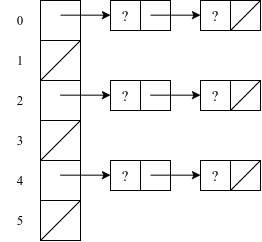

The diagram above was exported from draw.io. Its source (the exported page's mxGraphModel, read from the mxfile embedded in the PNG):
<mxGraphModel dx="464" dy="766" grid="1" gridSize="10" guides="1" tooltips="1" connect="1" arrows="1" fold="1" page="1" pageScale="1" pageWidth="827" pageHeight="1169" math="0" shadow="0" extFonts="source serif pro^https://fonts.googleapis.com/css?family=source+serif+pro|Oxygen Mono^https://fonts.googleapis.com/css?family=Oxygen+Mono">
  <root>
    <mxCell id="0" />
    <mxCell id="1" parent="0" />
    <mxCell id="pXeoQdqGnkiGtNtdOLlY-1" value="" style="rounded=0;whiteSpace=wrap;html=1;fontFamily=Oxygen Mono;fontSize=19;fontColor=#FF0000;" parent="1" vertex="1">
      <mxGeometry x="120" y="160" width="40" height="40" as="geometry" />
    </mxCell>
    <mxCell id="pXeoQdqGnkiGtNtdOLlY-3" value="" style="rounded=0;whiteSpace=wrap;html=1;fontFamily=Oxygen Mono;fontSize=19;fontColor=#FF0000;" parent="1" vertex="1">
      <mxGeometry x="120" y="200" width="40" height="40" as="geometry" />
    </mxCell>
    <mxCell id="pXeoQdqGnkiGtNtdOLlY-4" value="1" style="text;html=1;strokeColor=none;fillColor=none;align=center;verticalAlign=middle;whiteSpace=wrap;rounded=0;fontFamily=Oxygen Mono;fontSize=13;" parent="1" vertex="1">
      <mxGeometry x="80" y="210" width="40" height="20" as="geometry" />
    </mxCell>
    <mxCell id="pXeoQdqGnkiGtNtdOLlY-17" value="" style="rounded=0;whiteSpace=wrap;html=1;fontFamily=Oxygen Mono;fontSize=19;fontColor=#FF0000;" parent="1" vertex="1">
      <mxGeometry x="120" y="240" width="40" height="40" as="geometry" />
    </mxCell>
    <mxCell id="pXeoQdqGnkiGtNtdOLlY-18" value="2" style="text;html=1;strokeColor=none;fillColor=none;align=center;verticalAlign=middle;whiteSpace=wrap;rounded=0;fontFamily=Oxygen Mono;fontSize=13;" parent="1" vertex="1">
      <mxGeometry x="80" y="250" width="40" height="20" as="geometry" />
    </mxCell>
    <mxCell id="pXeoQdqGnkiGtNtdOLlY-19" value="" style="rounded=0;whiteSpace=wrap;html=1;fontFamily=Oxygen Mono;fontSize=19;fontColor=#FF0000;" parent="1" vertex="1">
      <mxGeometry x="120" y="280" width="40" height="40" as="geometry" />
    </mxCell>
    <mxCell id="pXeoQdqGnkiGtNtdOLlY-21" value="" style="rounded=0;whiteSpace=wrap;html=1;fontFamily=Oxygen Mono;fontSize=19;fontColor=#FF0000;" parent="1" vertex="1">
      <mxGeometry x="120" y="320" width="40" height="40" as="geometry" />
    </mxCell>
    <mxCell id="pXeoQdqGnkiGtNtdOLlY-22" value="4" style="text;html=1;strokeColor=none;fillColor=none;align=center;verticalAlign=middle;whiteSpace=wrap;rounded=0;fontFamily=Oxygen Mono;fontSize=13;" parent="1" vertex="1">
      <mxGeometry x="80" y="330" width="40" height="20" as="geometry" />
    </mxCell>
    <mxCell id="pXeoQdqGnkiGtNtdOLlY-23" value="" style="rounded=0;whiteSpace=wrap;html=1;fontFamily=Oxygen Mono;fontSize=19;fontColor=#FF0000;" parent="1" vertex="1">
      <mxGeometry x="120" y="360" width="40" height="40" as="geometry" />
    </mxCell>
    <mxCell id="pXeoQdqGnkiGtNtdOLlY-48" value="?" style="rounded=0;whiteSpace=wrap;html=1;fontFamily=Oxygen Mono;fontSize=15;labelBackgroundColor=#ffffff;" parent="1" vertex="1">
      <mxGeometry x="280" y="240" width="30" height="30" as="geometry" />
    </mxCell>
    <mxCell id="pXeoQdqGnkiGtNtdOLlY-49" value="" style="rounded=0;whiteSpace=wrap;html=1;fontFamily=Oxygen Mono;fontSize=15;labelBackgroundColor=#ffffff;" parent="1" vertex="1">
      <mxGeometry x="310" y="240" width="30" height="30" as="geometry" />
    </mxCell>
    <mxCell id="pXeoQdqGnkiGtNtdOLlY-58" value="" style="endArrow=none;html=1;fontFamily=Oxygen Mono;fontSize=15;entryX=1;entryY=0;entryDx=0;entryDy=0;exitX=1;exitY=1;exitDx=0;exitDy=0;labelBackgroundColor=#ffffff;" parent="1" source="pXeoQdqGnkiGtNtdOLlY-48" target="pXeoQdqGnkiGtNtdOLlY-49" edge="1">
      <mxGeometry width="50" height="50" relative="1" as="geometry">
        <mxPoint x="130" y="490" as="sourcePoint" />
        <mxPoint x="180" y="440" as="targetPoint" />
      </mxGeometry>
    </mxCell>
    <mxCell id="pXeoQdqGnkiGtNtdOLlY-103" value="" style="endArrow=classic;html=1;fontFamily=Oxygen Mono;fontSize=15;fontColor=#FF0000;" parent="1" edge="1">
      <mxGeometry width="50" height="50" relative="1" as="geometry">
        <mxPoint x="140" y="174.6599999999998" as="sourcePoint" />
        <mxPoint x="190" y="174.6599999999998" as="targetPoint" />
      </mxGeometry>
    </mxCell>
    <mxCell id="pXeoQdqGnkiGtNtdOLlY-104" value="0" style="ellipse;whiteSpace=wrap;html=1;rounded=0;fontFamily=Oxygen Mono;fontSize=13;align=center;strokeColor=none;" parent="1" vertex="1">
      <mxGeometry x="90" y="170" width="20" height="20" as="geometry" />
    </mxCell>
    <mxCell id="pXeoQdqGnkiGtNtdOLlY-106" value="3" style="ellipse;whiteSpace=wrap;html=1;rounded=0;fontFamily=Oxygen Mono;fontSize=13;align=center;strokeColor=none;" parent="1" vertex="1">
      <mxGeometry x="90" y="290" width="20" height="20" as="geometry" />
    </mxCell>
    <mxCell id="pXeoQdqGnkiGtNtdOLlY-107" value="5" style="ellipse;whiteSpace=wrap;html=1;rounded=0;fontFamily=Oxygen Mono;fontSize=13;align=center;strokeColor=none;" parent="1" vertex="1">
      <mxGeometry x="90" y="370" width="20" height="20" as="geometry" />
    </mxCell>
    <mxCell id="An-baMzoDTVBL6R4Ts_l-51" value="" style="endArrow=none;html=1;fontFamily=Oxygen Mono;fontSize=15;exitX=0;exitY=0;exitDx=0;exitDy=0;entryX=1;entryY=0;entryDx=0;entryDy=0;fontColor=#FF0000;" parent="1" source="pXeoQdqGnkiGtNtdOLlY-17" target="pXeoQdqGnkiGtNtdOLlY-3" edge="1">
      <mxGeometry width="50" height="50" relative="1" as="geometry">
        <mxPoint x="220" y="370" as="sourcePoint" />
        <mxPoint x="160" y="400" as="targetPoint" />
      </mxGeometry>
    </mxCell>
    <mxCell id="23" value="?" style="rounded=0;whiteSpace=wrap;html=1;fontFamily=Oxygen Mono;fontSize=15;labelBackgroundColor=#ffffff;" parent="1" vertex="1">
      <mxGeometry x="190" y="240" width="30" height="30" as="geometry" />
    </mxCell>
    <mxCell id="24" value="" style="rounded=0;whiteSpace=wrap;html=1;fontFamily=Oxygen Mono;fontSize=15;labelBackgroundColor=#ffffff;" parent="1" vertex="1">
      <mxGeometry x="220" y="240" width="30" height="30" as="geometry" />
    </mxCell>
    <mxCell id="29" value="" style="endArrow=classic;html=1;fontFamily=Oxygen Mono;fontSize=15;fontColor=#FF0000;" parent="1" edge="1">
      <mxGeometry width="50" height="50" relative="1" as="geometry">
        <mxPoint x="140" y="254.65999999999985" as="sourcePoint" />
        <mxPoint x="190" y="254.65999999999985" as="targetPoint" />
      </mxGeometry>
    </mxCell>
    <mxCell id="pXeoQdqGnkiGtNtdOLlY-68" value="" style="endArrow=classic;html=1;fontFamily=Oxygen Mono;fontSize=15;fontColor=#FF0000;" parent="1" edge="1">
      <mxGeometry width="50" height="50" relative="1" as="geometry">
        <mxPoint x="230" y="254.65999999999997" as="sourcePoint" />
        <mxPoint x="280" y="254.65999999999997" as="targetPoint" />
      </mxGeometry>
    </mxCell>
    <mxCell id="102" value="?" style="rounded=0;whiteSpace=wrap;html=1;fontFamily=Oxygen Mono;fontSize=15;labelBackgroundColor=#ffffff;" parent="1" vertex="1">
      <mxGeometry x="280" y="160" width="30" height="30" as="geometry" />
    </mxCell>
    <mxCell id="103" value="" style="rounded=0;whiteSpace=wrap;html=1;fontFamily=Oxygen Mono;fontSize=15;labelBackgroundColor=#ffffff;" parent="1" vertex="1">
      <mxGeometry x="310" y="160" width="30" height="30" as="geometry" />
    </mxCell>
    <mxCell id="104" value="" style="endArrow=none;html=1;fontFamily=Oxygen Mono;fontSize=15;entryX=1;entryY=0;entryDx=0;entryDy=0;exitX=1;exitY=1;exitDx=0;exitDy=0;labelBackgroundColor=#ffffff;" parent="1" source="102" target="103" edge="1">
      <mxGeometry width="50" height="50" relative="1" as="geometry">
        <mxPoint x="130" y="410" as="sourcePoint" />
        <mxPoint x="180" y="360" as="targetPoint" />
      </mxGeometry>
    </mxCell>
    <mxCell id="105" value="?" style="rounded=0;whiteSpace=wrap;html=1;fontFamily=Oxygen Mono;fontSize=15;labelBackgroundColor=#ffffff;" parent="1" vertex="1">
      <mxGeometry x="190" y="160" width="30" height="30" as="geometry" />
    </mxCell>
    <mxCell id="106" value="" style="rounded=0;whiteSpace=wrap;html=1;fontFamily=Oxygen Mono;fontSize=15;labelBackgroundColor=#ffffff;" parent="1" vertex="1">
      <mxGeometry x="220" y="160" width="30" height="30" as="geometry" />
    </mxCell>
    <mxCell id="107" value="" style="endArrow=classic;html=1;fontFamily=Oxygen Mono;fontSize=15;fontColor=#FF0000;" parent="1" edge="1">
      <mxGeometry width="50" height="50" relative="1" as="geometry">
        <mxPoint x="230" y="174.65999999999985" as="sourcePoint" />
        <mxPoint x="280" y="174.65999999999985" as="targetPoint" />
      </mxGeometry>
    </mxCell>
    <mxCell id="109" value="" style="endArrow=none;html=1;fontFamily=Oxygen Mono;fontSize=15;exitX=0;exitY=1;exitDx=0;exitDy=0;entryX=1;entryY=1;entryDx=0;entryDy=0;fontColor=#FF0000;" parent="1" source="pXeoQdqGnkiGtNtdOLlY-19" target="pXeoQdqGnkiGtNtdOLlY-17" edge="1">
      <mxGeometry width="50" height="50" relative="1" as="geometry">
        <mxPoint x="130" y="250" as="sourcePoint" />
        <mxPoint x="170" y="210" as="targetPoint" />
      </mxGeometry>
    </mxCell>
    <mxCell id="118" value="?" style="rounded=0;whiteSpace=wrap;html=1;fontFamily=Oxygen Mono;fontSize=15;labelBackgroundColor=#ffffff;" parent="1" vertex="1">
      <mxGeometry x="280" y="320" width="30" height="30" as="geometry" />
    </mxCell>
    <mxCell id="119" value="" style="rounded=0;whiteSpace=wrap;html=1;fontFamily=Oxygen Mono;fontSize=15;labelBackgroundColor=#ffffff;" parent="1" vertex="1">
      <mxGeometry x="310" y="320" width="30" height="30" as="geometry" />
    </mxCell>
    <mxCell id="120" value="" style="endArrow=none;html=1;fontFamily=Oxygen Mono;fontSize=15;entryX=1;entryY=0;entryDx=0;entryDy=0;exitX=1;exitY=1;exitDx=0;exitDy=0;labelBackgroundColor=#ffffff;" parent="1" source="118" target="119" edge="1">
      <mxGeometry width="50" height="50" relative="1" as="geometry">
        <mxPoint x="130" y="570" as="sourcePoint" />
        <mxPoint x="180" y="520" as="targetPoint" />
      </mxGeometry>
    </mxCell>
    <mxCell id="121" value="?" style="rounded=0;whiteSpace=wrap;html=1;fontFamily=Oxygen Mono;fontSize=15;labelBackgroundColor=#ffffff;" parent="1" vertex="1">
      <mxGeometry x="190" y="320" width="30" height="30" as="geometry" />
    </mxCell>
    <mxCell id="122" value="" style="rounded=0;whiteSpace=wrap;html=1;fontFamily=Oxygen Mono;fontSize=15;labelBackgroundColor=#ffffff;" parent="1" vertex="1">
      <mxGeometry x="220" y="320" width="30" height="30" as="geometry" />
    </mxCell>
    <mxCell id="123" value="" style="endArrow=classic;html=1;fontFamily=Oxygen Mono;fontSize=15;fontColor=#FF0000;" parent="1" edge="1">
      <mxGeometry width="50" height="50" relative="1" as="geometry">
        <mxPoint x="140" y="334.65999999999985" as="sourcePoint" />
        <mxPoint x="190" y="334.65999999999985" as="targetPoint" />
      </mxGeometry>
    </mxCell>
    <mxCell id="124" value="" style="endArrow=classic;html=1;fontFamily=Oxygen Mono;fontSize=15;fontColor=#FF0000;" parent="1" edge="1">
      <mxGeometry width="50" height="50" relative="1" as="geometry">
        <mxPoint x="230" y="334.65999999999985" as="sourcePoint" />
        <mxPoint x="280" y="334.65999999999985" as="targetPoint" />
      </mxGeometry>
    </mxCell>
    <mxCell id="125" value="" style="endArrow=none;html=1;fontFamily=Oxygen Mono;fontSize=15;exitX=0;exitY=1;exitDx=0;exitDy=0;entryX=1;entryY=1;entryDx=0;entryDy=0;fontColor=#FF0000;" parent="1" source="pXeoQdqGnkiGtNtdOLlY-23" target="pXeoQdqGnkiGtNtdOLlY-21" edge="1">
      <mxGeometry width="50" height="50" relative="1" as="geometry">
        <mxPoint x="130" y="330" as="sourcePoint" />
        <mxPoint x="170" y="290" as="targetPoint" />
      </mxGeometry>
    </mxCell>
  </root>
</mxGraphModel>